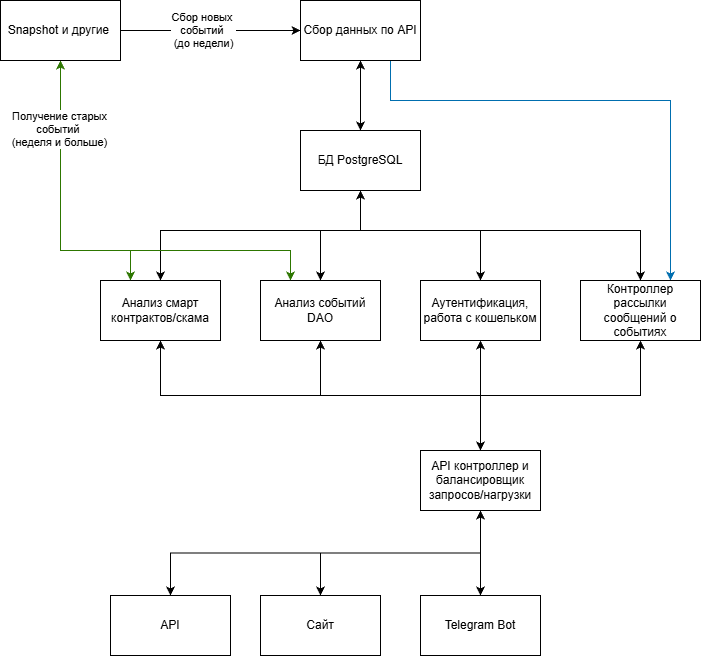

The diagram above was exported from draw.io. Its source (the exported page's mxGraphModel, read from the mxfile embedded in the PNG):
<mxGraphModel dx="1426" dy="760" grid="1" gridSize="10" guides="1" tooltips="1" connect="1" arrows="1" fold="1" page="1" pageScale="1" pageWidth="827" pageHeight="1169" math="0" shadow="0">
  <root>
    <mxCell id="0" />
    <mxCell id="1" parent="0" />
    <mxCell id="8_LSSoGlKeo3tmzlQtPu-25" edge="1" parent="1" source="8_LSSoGlKeo3tmzlQtPu-1" style="edgeStyle=orthogonalEdgeStyle;rounded=0;orthogonalLoop=1;jettySize=auto;html=1;exitX=0.5;exitY=1;exitDx=0;exitDy=0;entryX=0.5;entryY=0;entryDx=0;entryDy=0;" target="8_LSSoGlKeo3tmzlQtPu-2">
      <mxGeometry relative="1" as="geometry" />
    </mxCell>
    <mxCell id="8_LSSoGlKeo3tmzlQtPu-60" edge="1" parent="1" source="8_LSSoGlKeo3tmzlQtPu-1" style="edgeStyle=orthogonalEdgeStyle;rounded=0;orthogonalLoop=1;jettySize=auto;html=1;exitX=0;exitY=0.5;exitDx=0;exitDy=0;">
      <mxGeometry relative="1" as="geometry">
        <mxPoint x="270" y="220" as="targetPoint" />
      </mxGeometry>
    </mxCell>
    <mxCell id="1cFn-lV-W2_FuRCh0OCN-1" edge="1" parent="1" source="8_LSSoGlKeo3tmzlQtPu-1" style="edgeStyle=orthogonalEdgeStyle;rounded=0;orthogonalLoop=1;jettySize=auto;html=1;exitX=0.75;exitY=1;exitDx=0;exitDy=0;entryX=0.75;entryY=0;entryDx=0;entryDy=0;fillColor=#1ba1e2;strokeColor=#006EAF;" target="8_LSSoGlKeo3tmzlQtPu-78">
      <mxGeometry relative="1" as="geometry">
        <Array as="points">
          <mxPoint x="450" y="290" />
          <mxPoint x="730" y="290" />
        </Array>
      </mxGeometry>
    </mxCell>
    <mxCell id="8_LSSoGlKeo3tmzlQtPu-1" parent="1" style="rounded=0;whiteSpace=wrap;html=1;" value="Сбор данных по API" vertex="1">
      <mxGeometry height="60" width="120" x="360" y="190" as="geometry" />
    </mxCell>
    <mxCell id="8_LSSoGlKeo3tmzlQtPu-26" edge="1" parent="1" source="8_LSSoGlKeo3tmzlQtPu-2" style="edgeStyle=orthogonalEdgeStyle;rounded=0;orthogonalLoop=1;jettySize=auto;html=1;exitX=0.5;exitY=0;exitDx=0;exitDy=0;entryX=0.5;entryY=1;entryDx=0;entryDy=0;" target="8_LSSoGlKeo3tmzlQtPu-1">
      <mxGeometry relative="1" as="geometry" />
    </mxCell>
    <mxCell id="8_LSSoGlKeo3tmzlQtPu-39" edge="1" parent="1" source="8_LSSoGlKeo3tmzlQtPu-2" style="edgeStyle=orthogonalEdgeStyle;rounded=0;orthogonalLoop=1;jettySize=auto;html=1;exitX=0.5;exitY=1;exitDx=0;exitDy=0;entryX=0.5;entryY=0;entryDx=0;entryDy=0;" target="8_LSSoGlKeo3tmzlQtPu-4">
      <mxGeometry relative="1" as="geometry">
        <Array as="points">
          <mxPoint x="420" y="420" />
          <mxPoint x="380" y="420" />
        </Array>
      </mxGeometry>
    </mxCell>
    <mxCell id="8_LSSoGlKeo3tmzlQtPu-41" edge="1" parent="1" source="8_LSSoGlKeo3tmzlQtPu-2" style="edgeStyle=orthogonalEdgeStyle;rounded=0;orthogonalLoop=1;jettySize=auto;html=1;exitX=0.5;exitY=1;exitDx=0;exitDy=0;entryX=0.5;entryY=0;entryDx=0;entryDy=0;" target="8_LSSoGlKeo3tmzlQtPu-3">
      <mxGeometry relative="1" as="geometry">
        <Array as="points">
          <mxPoint x="420" y="420" />
          <mxPoint x="220" y="420" />
        </Array>
      </mxGeometry>
    </mxCell>
    <mxCell id="cjJbBk9BIX9VYARcFVv2-3" edge="1" parent="1" source="8_LSSoGlKeo3tmzlQtPu-2" style="edgeStyle=orthogonalEdgeStyle;rounded=0;orthogonalLoop=1;jettySize=auto;html=1;exitX=0.5;exitY=1;exitDx=0;exitDy=0;entryX=0.5;entryY=0;entryDx=0;entryDy=0;" target="8_LSSoGlKeo3tmzlQtPu-10">
      <mxGeometry relative="1" as="geometry">
        <Array as="points">
          <mxPoint x="420" y="420" />
          <mxPoint x="540" y="420" />
        </Array>
      </mxGeometry>
    </mxCell>
    <mxCell id="cjJbBk9BIX9VYARcFVv2-5" edge="1" parent="1" source="8_LSSoGlKeo3tmzlQtPu-2" style="edgeStyle=orthogonalEdgeStyle;rounded=0;orthogonalLoop=1;jettySize=auto;html=1;exitX=0.5;exitY=1;exitDx=0;exitDy=0;entryX=0.5;entryY=0;entryDx=0;entryDy=0;" target="8_LSSoGlKeo3tmzlQtPu-78">
      <mxGeometry relative="1" as="geometry">
        <Array as="points">
          <mxPoint x="420" y="420" />
          <mxPoint x="700" y="420" />
        </Array>
      </mxGeometry>
    </mxCell>
    <mxCell id="8_LSSoGlKeo3tmzlQtPu-2" parent="1" style="rounded=0;whiteSpace=wrap;html=1;" value="БД PostgreSQL" vertex="1">
      <mxGeometry height="60" width="120" x="360" y="320" as="geometry" />
    </mxCell>
    <mxCell id="8_LSSoGlKeo3tmzlQtPu-42" edge="1" parent="1" source="8_LSSoGlKeo3tmzlQtPu-3" style="edgeStyle=orthogonalEdgeStyle;rounded=0;orthogonalLoop=1;jettySize=auto;html=1;exitX=0.5;exitY=0;exitDx=0;exitDy=0;">
      <mxGeometry relative="1" as="geometry">
        <Array as="points">
          <mxPoint x="220" y="420" />
          <mxPoint x="420" y="420" />
        </Array>
        <mxPoint x="420" y="380" as="targetPoint" />
      </mxGeometry>
    </mxCell>
    <mxCell id="8_LSSoGlKeo3tmzlQtPu-47" edge="1" parent="1" source="8_LSSoGlKeo3tmzlQtPu-3" style="edgeStyle=orthogonalEdgeStyle;rounded=0;orthogonalLoop=1;jettySize=auto;html=1;exitX=0.5;exitY=1;exitDx=0;exitDy=0;entryX=0.5;entryY=0;entryDx=0;entryDy=0;" target="8_LSSoGlKeo3tmzlQtPu-5">
      <mxGeometry relative="1" as="geometry" />
    </mxCell>
    <mxCell id="8_LSSoGlKeo3tmzlQtPu-76" edge="1" parent="1" source="8_LSSoGlKeo3tmzlQtPu-3" style="edgeStyle=orthogonalEdgeStyle;rounded=0;orthogonalLoop=1;jettySize=auto;html=1;exitX=0.25;exitY=0;exitDx=0;exitDy=0;entryX=0.5;entryY=1;entryDx=0;entryDy=0;fillColor=#60a917;strokeColor=#2D7600;" target="8_LSSoGlKeo3tmzlQtPu-36">
      <mxGeometry relative="1" as="geometry">
        <Array as="points">
          <mxPoint x="190" y="440" />
          <mxPoint x="120" y="440" />
        </Array>
      </mxGeometry>
    </mxCell>
    <mxCell id="8_LSSoGlKeo3tmzlQtPu-3" parent="1" style="rounded=0;whiteSpace=wrap;html=1;" value="Анализ смарт контрактов/скама" vertex="1">
      <mxGeometry height="60" width="120" x="160" y="470" as="geometry" />
    </mxCell>
    <mxCell id="8_LSSoGlKeo3tmzlQtPu-44" edge="1" parent="1" source="8_LSSoGlKeo3tmzlQtPu-4" style="edgeStyle=orthogonalEdgeStyle;rounded=0;orthogonalLoop=1;jettySize=auto;html=1;exitX=0.5;exitY=1;exitDx=0;exitDy=0;entryX=0.5;entryY=0;entryDx=0;entryDy=0;" target="8_LSSoGlKeo3tmzlQtPu-5">
      <mxGeometry relative="1" as="geometry" />
    </mxCell>
    <mxCell id="8_LSSoGlKeo3tmzlQtPu-4" parent="1" style="rounded=0;whiteSpace=wrap;html=1;" value="Анализ событий DAO" vertex="1">
      <mxGeometry height="60" width="120" x="320" y="470" as="geometry" />
    </mxCell>
    <mxCell id="8_LSSoGlKeo3tmzlQtPu-46" edge="1" parent="1" source="8_LSSoGlKeo3tmzlQtPu-5" style="edgeStyle=orthogonalEdgeStyle;rounded=0;orthogonalLoop=1;jettySize=auto;html=1;exitX=0.5;exitY=0;exitDx=0;exitDy=0;entryX=0.5;entryY=1;entryDx=0;entryDy=0;" target="8_LSSoGlKeo3tmzlQtPu-3">
      <mxGeometry relative="1" as="geometry" />
    </mxCell>
    <mxCell id="8_LSSoGlKeo3tmzlQtPu-48" edge="1" parent="1" source="8_LSSoGlKeo3tmzlQtPu-5" style="edgeStyle=orthogonalEdgeStyle;rounded=0;orthogonalLoop=1;jettySize=auto;html=1;exitX=0.5;exitY=1;exitDx=0;exitDy=0;entryX=0.5;entryY=0;entryDx=0;entryDy=0;" target="8_LSSoGlKeo3tmzlQtPu-8">
      <mxGeometry relative="1" as="geometry" />
    </mxCell>
    <mxCell id="8_LSSoGlKeo3tmzlQtPu-50" edge="1" parent="1" source="8_LSSoGlKeo3tmzlQtPu-5" style="edgeStyle=orthogonalEdgeStyle;rounded=0;orthogonalLoop=1;jettySize=auto;html=1;exitX=0.5;exitY=1;exitDx=0;exitDy=0;entryX=0.5;entryY=0;entryDx=0;entryDy=0;" target="8_LSSoGlKeo3tmzlQtPu-6">
      <mxGeometry relative="1" as="geometry" />
    </mxCell>
    <mxCell id="8_LSSoGlKeo3tmzlQtPu-51" edge="1" parent="1" source="8_LSSoGlKeo3tmzlQtPu-5" style="edgeStyle=orthogonalEdgeStyle;rounded=0;orthogonalLoop=1;jettySize=auto;html=1;exitX=0.5;exitY=1;exitDx=0;exitDy=0;entryX=0.5;entryY=0;entryDx=0;entryDy=0;" target="8_LSSoGlKeo3tmzlQtPu-7">
      <mxGeometry relative="1" as="geometry" />
    </mxCell>
    <mxCell id="cjJbBk9BIX9VYARcFVv2-7" edge="1" parent="1" source="8_LSSoGlKeo3tmzlQtPu-5" style="edgeStyle=orthogonalEdgeStyle;rounded=0;orthogonalLoop=1;jettySize=auto;html=1;exitX=0.5;exitY=0;exitDx=0;exitDy=0;" target="8_LSSoGlKeo3tmzlQtPu-10">
      <mxGeometry relative="1" as="geometry" />
    </mxCell>
    <mxCell id="cjJbBk9BIX9VYARcFVv2-8" edge="1" parent="1" source="8_LSSoGlKeo3tmzlQtPu-5" style="edgeStyle=orthogonalEdgeStyle;rounded=0;orthogonalLoop=1;jettySize=auto;html=1;exitX=0.5;exitY=0;exitDx=0;exitDy=0;entryX=0.5;entryY=1;entryDx=0;entryDy=0;" target="8_LSSoGlKeo3tmzlQtPu-78">
      <mxGeometry relative="1" as="geometry" />
    </mxCell>
    <mxCell id="cjJbBk9BIX9VYARcFVv2-9" edge="1" parent="1" source="8_LSSoGlKeo3tmzlQtPu-5" style="edgeStyle=orthogonalEdgeStyle;rounded=0;orthogonalLoop=1;jettySize=auto;html=1;exitX=0.5;exitY=0;exitDx=0;exitDy=0;entryX=0.5;entryY=1;entryDx=0;entryDy=0;" target="8_LSSoGlKeo3tmzlQtPu-4">
      <mxGeometry relative="1" as="geometry" />
    </mxCell>
    <mxCell id="8_LSSoGlKeo3tmzlQtPu-5" parent="1" style="rounded=0;whiteSpace=wrap;html=1;" value="API контроллер и балансировщик запросов/нагрузки" vertex="1">
      <mxGeometry height="60" width="120" x="480" y="640" as="geometry" />
    </mxCell>
    <mxCell id="8_LSSoGlKeo3tmzlQtPu-49" edge="1" parent="1" source="8_LSSoGlKeo3tmzlQtPu-6" style="edgeStyle=orthogonalEdgeStyle;rounded=0;orthogonalLoop=1;jettySize=auto;html=1;exitX=0.5;exitY=0;exitDx=0;exitDy=0;">
      <mxGeometry relative="1" as="geometry">
        <Array as="points">
          <mxPoint x="540" y="700" />
        </Array>
        <mxPoint x="540" y="700" as="targetPoint" />
      </mxGeometry>
    </mxCell>
    <mxCell id="8_LSSoGlKeo3tmzlQtPu-6" parent="1" style="rounded=0;whiteSpace=wrap;html=1;" value="Telegram Bot" vertex="1">
      <mxGeometry height="60" width="120" x="480" y="785" as="geometry" />
    </mxCell>
    <mxCell id="8_LSSoGlKeo3tmzlQtPu-7" parent="1" style="rounded=0;whiteSpace=wrap;html=1;" value="Сайт" vertex="1">
      <mxGeometry height="60" width="120" x="320" y="785" as="geometry" />
    </mxCell>
    <mxCell id="8_LSSoGlKeo3tmzlQtPu-8" parent="1" style="rounded=0;whiteSpace=wrap;html=1;" value="API" vertex="1">
      <mxGeometry height="60" width="120" x="170" y="785" as="geometry" />
    </mxCell>
    <mxCell id="8_LSSoGlKeo3tmzlQtPu-10" parent="1" style="rounded=0;whiteSpace=wrap;html=1;" value="Аутентификация, работа с кошельком" vertex="1">
      <mxGeometry height="60" width="120" x="480" y="470" as="geometry" />
    </mxCell>
    <mxCell id="8_LSSoGlKeo3tmzlQtPu-59" edge="1" parent="1" source="8_LSSoGlKeo3tmzlQtPu-36" style="edgeStyle=orthogonalEdgeStyle;rounded=0;orthogonalLoop=1;jettySize=auto;html=1;exitX=1;exitY=0.5;exitDx=0;exitDy=0;entryX=0;entryY=0.5;entryDx=0;entryDy=0;" target="8_LSSoGlKeo3tmzlQtPu-1">
      <mxGeometry relative="1" as="geometry" />
    </mxCell>
    <mxCell id="8_LSSoGlKeo3tmzlQtPu-64" connectable="0" parent="8_LSSoGlKeo3tmzlQtPu-59" style="edgeLabel;html=1;align=center;verticalAlign=middle;resizable=0;points=[];" value="Сбор новых&amp;nbsp;&lt;div&gt;событий&amp;nbsp;&lt;/div&gt;&lt;div&gt;(до недели)&lt;/div&gt;" vertex="1">
      <mxGeometry relative="1" x="-0.0889" y="1" as="geometry">
        <mxPoint as="offset" />
      </mxGeometry>
    </mxCell>
    <mxCell id="8_LSSoGlKeo3tmzlQtPu-74" edge="1" parent="1" source="8_LSSoGlKeo3tmzlQtPu-36" style="edgeStyle=orthogonalEdgeStyle;rounded=0;orthogonalLoop=1;jettySize=auto;html=1;exitX=0.5;exitY=1;exitDx=0;exitDy=0;entryX=0.25;entryY=0;entryDx=0;entryDy=0;fillColor=#60a917;strokeColor=#2D7600;" target="8_LSSoGlKeo3tmzlQtPu-3">
      <mxGeometry relative="1" as="geometry">
        <Array as="points">
          <mxPoint x="120" y="440" />
          <mxPoint x="190" y="440" />
        </Array>
      </mxGeometry>
    </mxCell>
    <mxCell id="8_LSSoGlKeo3tmzlQtPu-75" edge="1" parent="1" source="8_LSSoGlKeo3tmzlQtPu-36" style="edgeStyle=orthogonalEdgeStyle;rounded=0;orthogonalLoop=1;jettySize=auto;html=1;exitX=0.5;exitY=1;exitDx=0;exitDy=0;entryX=0.25;entryY=0;entryDx=0;entryDy=0;fillColor=#60a917;strokeColor=#2D7600;" target="8_LSSoGlKeo3tmzlQtPu-4">
      <mxGeometry relative="1" as="geometry">
        <Array as="points">
          <mxPoint x="120" y="440" />
          <mxPoint x="350" y="440" />
        </Array>
      </mxGeometry>
    </mxCell>
    <mxCell id="8_LSSoGlKeo3tmzlQtPu-77" connectable="0" parent="8_LSSoGlKeo3tmzlQtPu-75" style="edgeLabel;html=1;align=center;verticalAlign=middle;resizable=0;points=[];" value="Получение&amp;nbsp;&lt;span style=&quot;background-color: light-dark(#ffffff, var(--ge-dark-color, #121212)); color: light-dark(rgb(0, 0, 0), rgb(255, 255, 255));&quot;&gt;старых&lt;/span&gt;&lt;div&gt;&lt;div&gt;событий&amp;nbsp;&lt;/div&gt;&lt;div&gt;(неделя и больше)&lt;/div&gt;&lt;/div&gt;" vertex="1">
      <mxGeometry relative="1" x="-0.7" y="-2" as="geometry">
        <mxPoint as="offset" />
      </mxGeometry>
    </mxCell>
    <mxCell id="8_LSSoGlKeo3tmzlQtPu-36" parent="1" style="rounded=0;whiteSpace=wrap;html=1;" value="Snapshot и другие&lt;span style=&quot;background-color: transparent; color: light-dark(rgb(0, 0, 0), rgb(255, 255, 255));&quot;&gt;&amp;nbsp;&lt;/span&gt;" vertex="1">
      <mxGeometry height="60" width="120" x="60" y="190" as="geometry" />
    </mxCell>
    <mxCell id="8_LSSoGlKeo3tmzlQtPu-78" parent="1" style="rounded=0;whiteSpace=wrap;html=1;" value="Контроллер рассылки сообщений о событиях" vertex="1">
      <mxGeometry height="60" width="120" x="640" y="470" as="geometry" />
    </mxCell>
  </root>
</mxGraphModel>